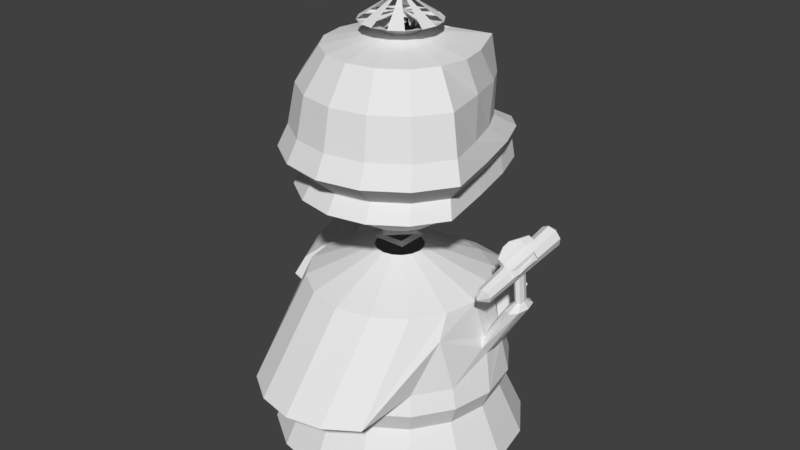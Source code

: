 # Source: smallRobot-spyVR-2.blend  (saved by Blender 2.78.0; exported with 4.5.12 LTS)
import bpy
from mathutils import Matrix  # noqa: F401  (used for matrix-valued properties, if any)

bpy.ops.wm.read_factory_settings(use_empty=True)
scene = bpy.context.scene
scene.name = 'Scene'

# ---- collections
col_collection_1 = bpy.data.collections.new('Collection 1'); scene.collection.children.link(col_collection_1)

# ---- materials (node trees are filled in below, after node groups)
mat_material = bpy.data.materials.new('Material')
mat_material.alpha_threshold = 0.0
mat_material.use_transparent_shadow = False
mat_material.roughness = 0.5

# ---- material node trees

# ---- world
world_world = bpy.data.worlds.new('World'); scene.world = world_world
world_world.color = (0.05088, 0.05088, 0.05088)
world_world.use_sun_shadow = False
world_world.sun_shadow_jitter_overblur = 0.0
world_world.cycles.sampling_method = 'MANUAL'

# ---- meshes
me_sphere_001 = bpy.data.meshes.new('Sphere.001')
me_sphere_001.from_pydata([(0.0, 0.3827, 0.9239), (-1.774e-08, 0.6798, 0.6057), (-2.606e-08, 0.7272, 0.3448), (-2.705e-08, 0.7957, -0.034), (2.97e-05, 1.148, -0.414), (0.0, 0.7071, -0.7071), (0.1464, 0.3536, 0.9239), (0.2794, 0.6782, 0.6155), (0.3488, 0.725, 0.3569), (0.3776, 0.7933, -0.02085), (0.3347, 1.146, -0.4024), (0.2706, 0.6533, -0.7071), (0.1477, 0.1599, -0.8901), (-1.068e-07, 4.423e-08, 1.173), (0.2706, 0.2706, 0.9239), (0.4933, 0.6579, 0.7279), (0.5055, 0.7399, 0.3628), (0.5462, 0.6576, -0.01529), (0.4841, 1.066, -0.4005), (0.3904, 0.5342, -0.7071), (0.2706, 0.2706, -0.9239), (0.3536, 0.1464, 0.9239), (0.6533, 0.2706, 0.7071), (0.636, 0.511, 0.3692), (0.6873, 0.3862, -0.01003), (0.6092, 0.7028, -0.4019), (0.4895, 0.3192, -0.7071), (0.3536, 0.1464, -0.9239), (0.3827, 1.307e-07, 0.9239), (0.7071, 7.11e-08, 0.7071), (0.7491, 0.1194, 0.3758), (0.8102, 0.02439, -0.004966), (0.7181, 0.2187, -0.4056), (0.5748, 0.04029, -0.7071), (0.3827, 5.62e-08, -0.9239), (0.3536, -0.1464, 0.9239), (0.6533, -0.2706, 0.7071), (0.8536, -0.3536, 0.3827), (0.9239, -0.3827, -4.371e-08), (0.8189, -0.326, -0.4104), (0.6533, -0.2706, -0.7071), (0.3536, -0.1464, -0.9239), (0.2706, -0.2706, 0.9239), (0.5, -0.5, 0.7071), (0.6533, -0.6533, 0.3827), (0.7071, -0.7071, -4.371e-08), (0.6267, -0.6135, -0.4104), (0.5, -0.5, -0.7071), (0.2706, -0.2706, -0.9239), (0.1464, -0.3536, 0.9239), (0.2706, -0.6533, 0.7071), (0.3536, -0.8536, 0.3827), (0.3827, -0.9239, -4.371e-08), (0.3392, -0.8056, -0.4104), (0.2706, -0.6533, -0.7071), (0.1464, -0.3536, -0.9239), (-7.268e-08, -0.3827, 0.9239), (-2.664e-07, -0.7071, 0.7071), (-2.962e-07, -0.9239, 0.3827), (-3.26e-07, -1.0, -4.371e-08), (2.942e-05, -0.8731, -0.4104), (-2.664e-07, -0.7071, -0.7071), (-1.621e-07, -0.3827, -0.9239), (-0.1464, -0.3536, 0.9239), (-0.2706, -0.6533, 0.7071), (-0.3536, -0.8536, 0.3827), (-0.3827, -0.9239, -4.371e-08), (-0.3391, -0.8056, -0.4104), (-0.2706, -0.6533, -0.7071), (-0.1464, -0.3536, -0.9239), (-0.2706, -0.2706, 0.9239), (-0.5, -0.5, 0.7071), (-0.6533, -0.6533, 0.3827), (-0.7071, -0.7071, -4.371e-08), (-0.6267, -0.6135, -0.4104), (-0.5, -0.5, -0.7071), (-0.2706, -0.2706, -0.9239), (0.0, 1.51e-07, -1.0), (-0.3536, -0.1464, 0.9239), (-0.6533, -0.2706, 0.7071), (-0.8536, -0.3536, 0.3827), (-0.9239, -0.3827, -4.371e-08), (-0.8188, -0.326, -0.4104), (-0.6533, -0.2706, -0.7071), (-0.3536, -0.1464, -0.9239), (-0.3827, 2.499e-07, 0.9239), (-0.7071, 4.883e-07, 0.7071), (-0.734, 0.1068, 0.3757), (-0.8044, 0.02442, -0.00514), (-0.713, 0.2187, -0.4058), (-0.5707, 0.041, -0.7071), (-0.3827, 3.393e-07, -0.9239), (-0.3536, 0.1464, 0.9239), (-0.6533, 0.2706, 0.7071), (-0.6119, 0.4909, 0.3689), (-0.6782, 0.3863, -0.01031), (-0.601, 0.7028, -0.4022), (-0.483, 0.3203, -0.7071), (-0.3536, 0.1464, -0.9239), (-0.2706, 0.2706, 0.9239), (-0.4933, 0.6579, 0.7279), (-0.4844, 0.7224, 0.3626), (-0.5381, 0.6576, -0.01554), (-0.4769, 1.066, -0.4007), (-0.3847, 0.5352, -0.7071), (-0.2706, 0.2706, -0.9239), (-0.1464, 0.3536, 0.9239), (-0.2794, 0.6783, 0.6155), (-0.3488, 0.725, 0.3569), (-0.3776, 0.7933, -0.02085), (-0.3346, 1.146, -0.4024), (-0.2706, 0.6533, -0.7071), (-0.1477, 0.1599, -0.8901), (2.342e-10, 0.211, -0.8861), (1.657e-10, 0.1991, 0.8708), (0.07649, 0.1893, 0.8718), (0.1413, 0.1612, 0.8736), (0.1856, 0.07937, 0.8714), (0.2009, 0.002498, 0.8714), (0.1856, -0.07437, 0.8714), (0.142, -0.1393, 0.8724), (0.07687, -0.1828, 0.8724), (-5.158e-08, -0.1981, 0.8724), (-0.07687, -0.1828, 0.8724), (-0.142, -0.1393, 0.8724), (-0.1856, -0.07413, 0.8724), (-0.2009, 0.002743, 0.8724), (-0.1856, 0.07961, 0.8724), (-0.1413, 0.1615, 0.8746), (-0.07649, 0.1893, 0.8718), (5.037e-10, 0.1909, 0.8699), (0.07334, 0.1815, 0.8708), (0.1355, 0.1548, 0.8735), (0.178, 0.07629, 0.8714), (0.1926, 0.002578, 0.8714), (0.178, -0.07113, 0.8714), (0.1362, -0.1336, 0.8714), (0.07371, -0.1754, 0.8714), (-4.912e-08, -0.19, 0.8714), (-0.07371, -0.1754, 0.8714), (-0.1362, -0.1336, 0.8714), (-0.178, -0.07113, 0.8714), (-0.1926, 0.002578, 0.8714), (-0.178, 0.07629, 0.8714), (-0.1355, 0.1548, 0.8735), (-0.07334, 0.1815, 0.8708), (-8.912e-09, 0.4781, 0.764), (0.1843, 0.4733, 0.7697), (0.1113, 0.1377, 0.8187), (0.1466, 0.06467, 0.8159), (0.1586, 0.00396, 0.8159), (0.1466, -0.05675, 0.8159), (0.1122, -0.1082, 0.8159), (0.06071, -0.1426, 0.8159), (-4.929e-08, -0.1547, 0.8159), (-0.06071, -0.1426, 0.8159), (-0.1122, -0.1082, 0.8159), (-0.1466, -0.05675, 0.8159), (-0.1586, 0.00396, 0.8159), (-0.1466, 0.06467, 0.8159), (-0.1113, 0.1377, 0.8187), (-0.1843, 0.4733, 0.7697), (0.1323, 0.6808, -0.7071), (0.1636, 1.147, -0.4083), (0.1846, 0.7945, -0.02757), (0.1705, 0.644, 0.3507), (0.1132, 0.4026, 0.6196), (0.0716, 0.3684, -0.9239), (0.02944, 0.1543, 0.8145), (-0.07495, 0.3678, -0.9239), (-0.1327, 0.4235, 0.6197), (-0.1385, 0.6796, -0.7071), (-0.1712, 1.147, -0.4081), (-0.1932, 0.7944, -0.02727), (-0.1933, 0.6658, 0.351), (-0.03082, 0.1542, 0.8145), (-5.551e-05, 1.262, -0.5803), (0.3621, 1.25, -0.5694), (0.5237, 1.059, -0.5676), (0.6587, 0.6805, -0.569), (0.7761, 0.177, -0.5724), (0.8846, -0.389, -0.5769), (0.677, -0.6996, -0.5769), (0.3664, -0.9072, -0.5769), (-5.582e-05, -0.9801, -0.5769), (-0.3665, -0.9072, -0.5769), (-0.6771, -0.6996, -0.5769), (-0.8847, -0.389, -0.5769), (-0.7707, 0.1772, -0.5726), (-0.65, 0.6808, -0.5692), (-0.5161, 1.059, -0.5678), (-0.3622, 1.25, -0.5694), (0.177, 1.256, -0.575), (-0.1854, 1.256, -0.5747), (0.2794, 0.6782, 0.6155), (0.3488, 0.725, 0.3569), (-0.2794, 0.6783, 0.6155), (-0.3488, 0.725, 0.3569), (-9.793e-05, 1.148, -0.2263), (0.4099, 1.145, -0.212), (0.5929, 0.9629, -0.2078), (0.7462, 0.5977, -0.2056), (0.8796, 0.1108, -0.2048), (1.003, -0.437, -0.2047), (0.7677, -0.7893, -0.2047), (0.4154, -1.025, -0.2047), (-9.826e-05, -1.107, -0.2047), (-0.4156, -1.025, -0.2047), (-0.7679, -0.7893, -0.2047), (-1.003, -0.437, -0.2047), (-0.8736, 0.1108, -0.205), (-0.7364, 0.5978, -0.2059), (-0.5844, 0.9629, -0.208), (-0.4101, 1.145, -0.212), (0.2003, 1.147, -0.2193), (-0.2099, 1.147, -0.219), (0.1608, 0.1621, -1.162), (0.1104, 0.1118, -1.139), (0.1104, 0.1118, -1.185), (-0.1748, 0.1621, -1.162), (-0.1244, 0.1118, -1.139), (-0.1244, 0.1118, -1.185), (-0.1748, -0.1734, -1.162), (-0.1244, -0.1231, -1.139), (-0.1244, -0.1231, -1.185), (0.1608, -0.1734, -1.162), (0.1104, -0.1231, -1.139), (0.1104, -0.1231, -1.185), (0.2303, -0.005626, -1.071), (0.1591, -0.005626, -1.048), (0.1591, -0.005626, -1.094), (-0.006997, 0.2316, -1.071), (-0.006997, 0.1605, -1.048), (-0.006997, 0.1605, -1.094), (-0.2443, -0.005626, -1.071), (-0.1731, -0.005626, -1.048), (-0.1731, -0.005626, -1.094), (-0.006997, -0.2429, -1.071), (-0.006997, -0.1717, -1.048), (-0.006997, -0.1717, -1.094), (-0.001417, 1.233, -3.146), (-0.001417, 1.233, -1.751), (0.4741, 1.138, -3.146), (0.4741, 1.138, -1.751), (0.8772, 0.8689, -3.146), (0.8772, 0.8689, -1.751), (1.147, 0.4658, -3.146), (0.9065, 0.3535, -1.914), (1.241, -0.009689, -3.146), (0.9574, 0.04885, -1.919), (1.147, -0.4852, -3.146), (0.8561, -0.4852, -1.751), (0.8772, -0.8883, -3.146), (0.6169, -1.278, -2.39), (0.4741, -1.158, -3.146), (0.3132, -1.481, -2.39), (-0.001417, -1.252, -3.146), (-0.04518, -1.552, -2.39), (-0.4769, -1.158, -3.146), (-0.4035, -1.481, -2.39), (-0.88, -0.8883, -3.146), (-0.7073, -1.278, -2.39), (-1.149, -0.4852, -3.146), (-0.859, -0.4852, -1.751), (-1.244, -0.009689, -3.146), (-0.969, -0.09895, -1.843), (-1.149, 0.4658, -3.146), (-0.8712, 0.4867, -1.831), (-0.88, 0.8689, -3.146), (-0.88, 0.8689, -1.751), (-0.4769, 1.138, -3.146), (-0.4769, 1.138, -1.751), (-0.001417, 0.2273, -1.244), (0.08928, 0.2093, -1.244), (0.1662, 0.1579, -1.244), (0.2175, 0.08101, -1.244), (0.2356, -0.009689, -1.244), (0.2175, -0.1004, -1.244), (0.1662, -0.1773, -1.244), (0.08928, -0.2286, -1.244), (-0.001417, -0.2467, -1.244), (-0.09211, -0.2286, -1.244), (-0.169, -0.1773, -1.244), (-0.2204, -0.1004, -1.244), (-0.2384, -0.009689, -1.244), (-0.2204, 0.08101, -1.244), (-0.169, 0.1579, -1.244), (-0.09211, 0.2093, -1.244), (0.8237, -0.3515, -1.534), (0.8917, -0.009689, -1.534), (-0.6329, -0.6412, -1.534), (-0.3432, -0.8348, -1.534), (-0.3432, 0.8154, -1.534), (-0.6329, 0.6218, -1.534), (0.8237, 0.3321, -1.534), (0.6301, 0.6218, -1.534), (-0.001417, -0.9028, -1.534), (0.3404, -0.8348, -1.534), (-0.8265, 0.3321, -1.534), (-0.8945, -0.009689, -1.534), (0.3404, 0.8154, -1.534), (-0.001417, 0.8834, -1.534), (0.6301, -0.6412, -1.534), (-0.8265, -0.3515, -1.534), (0.934, -0.3972, -2.642), (0.9539, -0.4054, -2.255), (1.011, -0.009689, -2.642), (0.9877, 0.06443, -2.092), (0.934, 0.3778, -2.642), (0.9368, 0.3691, -2.086), (0.7145, 0.7063, -2.642), (0.7298, 0.7215, -2.255), (0.3861, 0.9257, -2.642), (0.3943, 0.9457, -2.255), (-0.001417, 1.024, -2.255), (-0.001417, 1.003, -2.642), (0.7298, -0.7409, -2.255), (0.7145, -0.7256, -2.642), (0.3943, -0.965, -2.255), (0.3861, -0.9451, -2.642), (-0.001417, -1.044, -2.255), (-0.001417, -1.022, -2.642), (-0.3971, -0.965, -2.255), (-0.3889, -0.9451, -2.642), (-0.7326, -0.7409, -2.255), (-0.7174, -0.7256, -2.642), (-0.9568, -0.4054, -2.255), (-0.9369, -0.3972, -2.642), (-1.027, -0.069, -2.174), (-1.014, -0.009689, -2.642), (-0.9295, 0.5167, -2.163), (-0.9369, 0.3778, -2.642), (-0.7326, 0.7215, -2.255), (-0.7174, 0.7063, -2.642), (-0.3971, 0.9457, -2.255), (-0.3889, 0.9257, -2.642), (-0.7721, 0.761, -2.448), (-1.008, -0.4268, -2.448), (-1.008, 0.4074, -2.448), (-1.091, -0.009689, -2.448), (-0.001417, -1.1, -2.448), (1.006, -0.4268, -2.448), (-0.4185, -1.017, -2.448), (-0.7721, -0.7804, -2.448), (0.7693, -0.7804, -2.448), (0.4157, -1.017, -2.448), (1.089, -0.009689, -2.448), (1.006, 0.4074, -2.448), (0.7693, 0.761, -2.448), (0.4157, 0.9973, -2.448), (-0.001417, 1.08, -2.448), (-0.4185, 0.9973, -2.448), (-0.908, 0.1877, -1.768), (-1.018, -0.2053, -2.011), (-0.8801, 0.623, -1.995), (-0.9905, 0.2301, -2.237), (-1.516, 0.5989, -1.827), (-1.156, 0.2282, -1.721), (-1.119, 0.5273, -1.784), (-1.267, -0.1647, -1.963), (-1.275, -0.02844, -2.127), (-1.128, 0.6636, -1.947), (-1.178, 0.5572, -2.115), (-1.239, 0.2706, -2.19), (-1.217, -0.05839, -1.795), (-1.32, 1.534, -1.136), (-1.367, 0.6561, -1.779), (-1.634, 0.5492, -2.049), (-1.535, 0.5857, -2.093), (-1.268, 0.6927, -1.823), (-1.276, 0.6873, -1.934), (-1.386, 0.6429, -2.045), (-1.627, 0.5546, -1.939), (-1.243, 1.527, -1.106), (-1.371, 1.536, -1.23), (-1.323, 1.532, -1.249), (-1.195, 1.523, -1.126), (-1.198, 1.523, -1.176), (-1.252, 1.527, -1.227), (-1.368, 1.536, -1.18), (-1.282, 1.534, -1.178), (-1.295, 1.652, -1.243), (-1.279, 1.65, -1.249), (-1.256, 1.648, -1.242), (-1.266, 1.65, -1.226), (-1.361, 1.616, -1.126), (-1.341, 1.615, -1.107), (-1.362, 1.616, -1.144), (-1.33, 1.615, -1.125), (-1.302, 1.632, -1.042), (-1.278, 1.63, -1.034), (-1.261, 1.629, -1.041), (-1.291, 1.632, -1.059), (-1.188, 1.654, -1.105), (-1.189, 1.654, -1.126), (-1.211, 1.655, -1.147), (-1.224, 1.658, -1.127), (0.9256, 0.198, -1.881), (0.9831, -0.00646, -2.007), (0.9111, 0.4244, -1.999), (0.9685, 0.22, -2.125), (1.166, 0.2416, -1.532), (1.094, 0.2437, -1.601), (1.125, 0.1219, -1.601), (1.195, 0.07473, -1.598), (1.264, 0.1297, -1.591), (1.19, 0.4235, -1.589), (1.26, 0.3763, -1.586), (1.291, 0.2546, -1.586), (1.121, 0.3686, -1.596), (1.179, 0.1911, -1.532), (1.209, 0.1714, -1.53), (1.237, 0.1943, -1.528), (1.206, 0.3163, -1.527), (1.236, 0.2967, -1.525), (1.249, 0.2461, -1.526), (1.178, 0.2935, -1.529), (1.147, 0.2347, -1.252), (1.16, 0.1842, -1.253), (1.189, 0.1646, -1.251), (1.218, 0.1874, -1.248), (1.187, 0.3094, -1.248), (1.216, 0.2898, -1.246), (1.229, 0.2393, -1.246), (1.158, 0.2866, -1.25), (1.139, -0.2071, -1.364), (1.23, 0.7065, -1.141), (1.19, -0.2196, -1.338), (1.304, 0.6884, -1.102), (1.206, -0.2365, -1.283), (1.326, 0.6639, -1.023), (1.177, -0.248, -1.233), (1.284, 0.6473, -0.9504), (1.12, -0.2472, -1.217), (1.202, 0.6484, -0.9267), (1.069, -0.2347, -1.244), (1.128, 0.6665, -0.9657), (1.053, -0.2178, -1.298), (1.105, 0.6911, -1.045), (1.083, -0.2064, -1.348), (1.147, 0.7076, -1.117), (1.092, -0.2723, -1.338), (1.099, -0.274, -1.335), (1.101, -0.2764, -1.327), (1.097, -0.278, -1.32), (1.089, -0.2779, -1.318), (1.082, -0.2761, -1.321), (1.08, -0.2738, -1.329), (1.084, -0.2722, -1.336), (1.169, 0.09742, -1.29), (1.2, 0.402, -1.215), (1.266, 0.3857, -1.18), (1.228, 0.08306, -1.259), (1.286, 0.3638, -1.11), (1.246, 0.06362, -1.196), (1.248, 0.3489, -1.045), (1.212, 0.05047, -1.139), (1.174, 0.3499, -1.023), (1.147, 0.05134, -1.12), (1.108, 0.3661, -1.058), (1.088, 0.0657, -1.151), (1.088, 0.3881, -1.129), (1.071, 0.08514, -1.214), (1.126, 0.403, -1.194), (1.104, 0.09828, -1.271), (1.318, 0.3104, -1.091), (1.289, 0.08923, -1.155), (1.29, 0.2995, -1.043), (1.264, 0.07954, -1.113), (1.31, 0.236, -1.092), (1.299, 0.1519, -1.116), (1.3, 0.2319, -1.074), (1.29, 0.1482, -1.1), (1.225, 0.7608, -1.008), (1.212, 0.761, -1.004), (1.229, 0.7638, -1.032), (1.232, 0.7609, -1.023), (1.203, 0.762, -1.016), (1.199, 0.7662, -1.03), (1.218, 0.7517, -1.056), (1.199, 0.752, -1.05), (1.147, 0.3292, -0.9861), (1.12, 0.0426, -1.078), (1.107, 0.3417, -0.963), (1.08, 0.04317, -1.06), (1.083, 0.3573, -0.9736), (1.056, 0.05875, -1.07), (1.084, 0.3791, -1.018), (1.057, 0.08053, -1.115), (1.112, 0.3902, -1.048), (1.081, 0.08151, -1.141), (1.115, 0.3844, -1.051), (1.091, 0.07772, -1.148), (1.063, 0.2276, -0.9621), (1.056, 0.1472, -0.9882), (1.057, 0.2318, -0.965), (1.05, 0.1514, -0.991), (-1.251, 1.9, -1.142), (-1.249, 1.9, -1.143), (-1.245, 1.9, -1.142), (-1.247, 1.9, -1.14), (-1.265, 1.894, -1.133), (-1.262, 1.894, -1.13), (-1.265, 1.894, -1.136), (-1.26, 1.894, -1.133), (-1.253, 1.895, -1.116), (-1.249, 1.895, -1.115), (-1.246, 1.895, -1.116), (-1.251, 1.895, -1.119), (-1.233, 1.9, -1.126), (-1.234, 1.9, -1.13), (-1.237, 1.901, -1.133), (-1.24, 1.901, -1.13), (-0.001417, 0.8494, -3.527), (0.3273, 0.784, -3.527), (0.606, 0.5977, -3.527), (0.7922, 0.3191, -3.527), (0.8576, -0.009689, -3.527), (0.7922, -0.3384, -3.527), (0.606, -0.6171, -3.527), (0.3273, -0.8033, -3.527), (-0.001417, -0.8687, -3.527), (-0.3302, -0.8033, -3.527), (-0.6089, -0.6171, -3.527), (-0.7951, -0.3384, -3.527), (-0.8605, -0.009689, -3.527), (-0.7951, 0.3191, -3.527), (-0.6089, 0.5977, -3.527), (-0.3302, 0.784, -3.527), (1.17, 0.4502, -0.9982), (1.131, 0.4562, -1.019), (1.154, 0.4444, -0.9768), (1.129, 0.4441, -0.9661), (1.117, 0.4539, -0.9716), (1.116, 0.4531, -0.9953), (1.126, 0.06103, -1.13), (1.102, 0.06918, -1.14)], [], [(192, 163, 10, 177), (164, 165, 8, 9), (114, 0, 6, 115), (167, 162, 11, 12), (214, 164, 9, 199), (165, 166, 7, 8), (0, 13, 6), (77, 113, 167, 12), (12, 11, 19, 20), (199, 9, 17, 200), (8, 7, 15, 16), (77, 12, 20), (177, 10, 18, 178), (9, 8, 16, 17), (115, 6, 14, 116), (16, 15, 22, 23), (14, 13, 21), (77, 20, 27), (178, 18, 25, 179), (17, 16, 23, 24), (116, 14, 21, 117), (20, 19, 26, 27), (200, 17, 24, 201), (77, 27, 34), (179, 25, 32, 180), (24, 23, 30, 31), (117, 21, 28, 118), (27, 26, 33, 34), (201, 24, 31, 202), (23, 22, 29, 30), (118, 28, 35, 119), (34, 33, 40, 41), (202, 31, 38, 203), (30, 29, 36, 37), (28, 13, 35), (77, 34, 41), (180, 32, 39, 181), (31, 30, 37, 38), (41, 40, 47, 48), (203, 38, 45, 204), (37, 36, 43, 44), (77, 41, 48), (181, 39, 46, 182), (38, 37, 44, 45), (119, 35, 42, 120), (42, 13, 49), (77, 48, 55), (182, 46, 53, 183), (45, 44, 51, 52), (120, 42, 49, 121), (48, 47, 54, 55), (204, 45, 52, 205), (44, 43, 50, 51), (183, 53, 60, 184), (52, 51, 58, 59), (121, 49, 56, 122), (55, 54, 61, 62), (205, 52, 59, 206), (51, 50, 57, 58), (77, 55, 62), (62, 61, 68, 69), (206, 59, 66, 207), (58, 57, 64, 65), (56, 13, 63), (77, 62, 69), (184, 60, 67, 185), (59, 58, 65, 66), (122, 56, 63, 123), (207, 66, 73, 208), (65, 64, 71, 72), (77, 69, 76), (185, 67, 74, 186), (66, 65, 72, 73), (123, 63, 70, 124), (69, 68, 75, 76), (77, 76, 84), (186, 74, 82, 187), (73, 72, 80, 81), (124, 70, 78, 125), (76, 75, 83, 84), (208, 73, 81, 209), (72, 71, 79, 80), (70, 13, 78), (81, 80, 87, 88), (125, 78, 85, 126), (84, 83, 90, 91), (209, 81, 88, 210), (80, 79, 86, 87), (77, 84, 91), (187, 82, 89, 188), (91, 90, 97, 98), (210, 88, 95, 211), (87, 86, 93, 94), (85, 13, 92), (77, 91, 98), (188, 89, 96, 189), (88, 87, 94, 95), (126, 85, 92, 127), (94, 93, 100, 101), (77, 98, 105), (189, 96, 103, 190), (95, 94, 101, 102), (127, 92, 99, 128), (98, 97, 104, 105), (211, 95, 102, 212), (77, 105, 112), (190, 103, 110, 191), (102, 101, 108, 109), (128, 99, 106, 129), (105, 104, 111, 112), (212, 102, 109, 213), (101, 100, 107, 108), (99, 13, 106), (129, 106, 0, 114), (169, 171, 5, 113), (215, 173, 3, 198), (174, 170, 1, 2), (77, 112, 169, 113), (193, 172, 4, 176), (173, 174, 2, 3), (161, 129, 114, 146, 175), (160, 128, 129, 161), (159, 127, 128, 160), (158, 126, 127, 159), (157, 125, 126, 158), (156, 124, 125, 157), (155, 123, 124, 156), (154, 122, 123, 155), (153, 121, 122, 154), (152, 120, 121, 153), (151, 119, 120, 152), (150, 118, 119, 151), (149, 117, 118, 150), (148, 116, 117, 149), (147, 115, 116, 148), (146, 114, 115, 147, 168), (118, 117, 133, 134), (125, 124, 140, 141), (117, 116, 132, 133), (124, 123, 139, 140), (116, 115, 131, 132), (123, 122, 138, 139), (114, 129, 145, 130), (115, 114, 130, 131), (122, 121, 137, 138), (129, 128, 144, 145), (121, 120, 136, 137), (128, 127, 143, 144), (120, 119, 135, 136), (127, 126, 142, 143), (119, 118, 134, 135), (126, 125, 141, 142), (166, 168, 147, 7), (7, 147, 148, 15), (15, 148, 149, 22), (22, 149, 150, 29), (29, 150, 151, 36), (36, 151, 152, 43), (43, 152, 153, 50), (50, 153, 154, 57), (57, 154, 155, 64), (64, 155, 156, 71), (71, 156, 157, 79), (79, 157, 158, 86), (86, 158, 159, 93), (93, 159, 160, 100), (100, 160, 161, 107), (170, 175, 146, 1), (1, 146, 168, 166), (2, 1, 166, 165), (198, 3, 164, 214), (113, 5, 162, 167), (3, 2, 165, 164), (176, 4, 163, 192), (107, 161, 175, 170), (109, 108, 174, 173), (191, 110, 172, 193), (108, 107, 170, 174), (213, 109, 173, 215), (112, 111, 171, 169), (111, 191, 193, 171), (5, 176, 192, 162), (171, 193, 176, 5), (104, 190, 191, 111), (97, 189, 190, 104), (90, 188, 189, 97), (83, 187, 188, 90), (75, 186, 187, 83), (68, 185, 186, 75), (61, 184, 185, 68), (54, 183, 184, 61), (47, 182, 183, 54), (40, 181, 182, 47), (33, 180, 181, 40), (26, 179, 180, 33), (19, 178, 179, 26), (11, 177, 178, 19), (162, 192, 177, 11), (107, 108, 197, 196), (7, 8, 195, 194), (110, 213, 215, 172), (4, 198, 214, 163), (172, 215, 198, 4), (103, 212, 213, 110), (96, 211, 212, 103), (89, 210, 211, 96), (82, 209, 210, 89), (74, 208, 209, 82), (67, 207, 208, 74), (60, 206, 207, 67), (53, 205, 206, 60), (46, 204, 205, 53), (39, 203, 204, 46), (32, 202, 203, 39), (25, 201, 202, 32), (18, 200, 201, 25), (10, 199, 200, 18), (163, 214, 199, 10), (216, 219, 220, 217), (217, 220, 221, 218), (216, 218, 221, 219), (219, 222, 223, 220), (220, 223, 224, 221), (221, 224, 222, 219), (222, 225, 226, 223), (223, 226, 227, 224), (224, 227, 225, 222), (225, 216, 217, 226), (226, 217, 218, 227), (227, 218, 216, 225), (228, 231, 232, 229), (229, 232, 233, 230), (228, 230, 233, 231), (231, 234, 235, 232), (232, 235, 236, 233), (233, 236, 234, 231), (234, 237, 238, 235), (235, 238, 239, 236), (236, 239, 237, 234), (237, 228, 229, 238), (238, 229, 230, 239), (239, 230, 228, 237), (314, 241, 243, 313), (313, 243, 245, 311), (311, 245, 247, 399, 309), (307, 400, 408, 405), (307, 398, 249, 251, 305), (305, 251, 253, 316), (316, 253, 255, 318), (318, 255, 257, 320), (320, 257, 259, 322), (322, 259, 261, 324), (324, 261, 263, 326), (326, 263, 265, 353, 328), (330, 355, 363, 362), (330, 354, 267, 269, 332), (332, 269, 271, 334), (334, 271, 241, 314), (288, 289, 276, 277), (290, 291, 281, 282), (292, 293, 286, 287), (294, 295, 274, 275), (296, 297, 279, 280), (298, 299, 284, 285), (300, 301, 272, 273), (302, 288, 277, 278), (303, 290, 282, 283), (301, 292, 287, 272), (289, 294, 275, 276), (291, 296, 280, 281), (293, 298, 285, 286), (295, 300, 273, 274), (297, 302, 278, 279), (299, 303, 283, 284), (265, 263, 303, 299), (255, 253, 302, 297), (245, 243, 300, 295), (269, 267, 298, 293), (259, 257, 296, 291), (249, 397, 247, 294, 289), (241, 271, 292, 301), (263, 261, 290, 303), (253, 251, 288, 302), (243, 241, 301, 300), (267, 352, 265, 299, 298), (257, 255, 297, 296), (247, 245, 295, 294), (271, 269, 293, 292), (261, 259, 291, 290), (251, 249, 289, 288), (252, 317, 319, 254), (345, 318, 320, 340), (344, 316, 318, 345), (340, 320, 322, 342), (254, 319, 321, 256), (342, 322, 324, 343), (256, 321, 323, 258), (343, 324, 326, 337), (337, 326, 328, 339), (339, 328, 355, 330, 338), (258, 323, 325, 260), (260, 325, 327, 262), (262, 327, 329, 264), (264, 329, 331, 266), (338, 330, 332, 336), (266, 331, 333, 268), (336, 332, 334, 351), (268, 333, 335, 270), (351, 334, 314, 350), (270, 335, 315, 240), (250, 304, 317, 252), (341, 305, 316, 344), (248, 306, 304, 250), (346, 307, 305, 341), (246, 308, 306, 248), (347, 309, 400, 307, 346), (244, 310, 308, 246), (348, 311, 309, 347), (242, 312, 310, 244), (349, 313, 311, 348), (240, 315, 312, 242), (350, 314, 313, 349), (315, 350, 349, 312), (312, 349, 348, 310), (310, 348, 347, 308), (308, 347, 346, 306), (306, 346, 341, 304), (304, 341, 344, 317), (335, 351, 350, 315), (333, 336, 351, 335), (331, 338, 336, 333), (329, 339, 338, 331), (327, 337, 339, 329), (325, 343, 337, 327), (323, 342, 343, 325), (321, 340, 342, 323), (317, 344, 345, 319), (319, 345, 340, 321), (265, 352, 357, 364), (267, 354, 361, 358), (352, 267, 358, 357), (360, 359, 367, 368), (362, 363, 371, 370), (359, 364, 372, 367), (363, 360, 368, 371), (328, 353, 359, 360), (355, 328, 360, 363), (353, 265, 364, 359), (354, 330, 362, 361), (371, 368, 375, 378), (356, 366, 373, 365), (369, 370, 377, 376), (372, 356, 365, 379), (358, 361, 369, 366), (364, 357, 356, 372), (361, 362, 370, 369), (357, 358, 366, 356), (376, 380, 392, 391), (378, 380, 396, 395), (380, 378, 383, 384), (379, 365, 386, 385), (367, 372, 379, 374), (370, 371, 378, 377), (368, 367, 374, 375), (366, 369, 376, 373), (391, 392, 508, 507), (374, 380, 384, 381), (378, 375, 382, 383), (375, 374, 381, 382), (384, 383, 499, 500), (365, 380, 388, 386), (380, 374, 387, 388), (374, 379, 385, 387), (394, 395, 511, 510), (373, 376, 391, 390), (365, 373, 390, 389), (380, 365, 389, 392), (388, 387, 503, 504), (380, 376, 393, 396), (376, 377, 394, 393), (377, 378, 395, 394), (247, 397, 402, 409), (398, 307, 405, 404), (399, 247, 409, 406), (404, 405, 412, 411), (405, 408, 415, 412), (403, 404, 411, 410), (408, 407, 414, 415), (400, 309, 407, 408), (309, 399, 406, 407), (249, 398, 404, 403), (397, 249, 403, 402), (415, 414, 422, 423), (401, 410, 418, 417), (414, 413, 421, 422), (416, 401, 417, 424), (406, 409, 416, 413), (409, 402, 401, 416), (407, 406, 413, 414), (402, 403, 410, 401), (410, 411, 419, 418), (412, 415, 423, 420), (411, 412, 420, 419), (413, 416, 424, 421), (450, 426, 428, 451), (451, 428, 430, 453), (453, 430, 432, 455), (455, 432, 434, 457), (457, 434, 436, 459), (459, 436, 438, 461), (461, 438, 440, 463), (463, 440, 426, 450), (429, 431, 444, 443), (435, 437, 447, 446), (431, 433, 445, 444), (437, 439, 448, 447), (427, 429, 443, 442), (433, 435, 446, 445), (439, 425, 441, 448), (425, 427, 442, 441), (439, 464, 449, 425), (464, 463, 450, 449), (437, 462, 464, 439), (462, 461, 463, 464), (435, 460, 462, 437), (460, 459, 461, 462), (433, 458, 460, 435), (458, 457, 459, 460), (431, 456, 458, 433), (456, 455, 457, 458), (429, 454, 456, 431), (455, 456, 468, 467), (427, 452, 454, 429), (452, 451, 453, 454), (425, 449, 452, 427), (449, 450, 451, 452), (465, 467, 471, 469), (454, 453, 465, 466), (453, 455, 467, 465), (456, 454, 466, 468), (470, 469, 471, 472), (467, 468, 472, 471), (468, 466, 470, 472), (466, 465, 469, 470), (434, 432, 473, 474), (430, 428, 475, 476), (438, 436, 477, 478), (426, 440, 480, 479), (458, 457, 481, 482), (482, 481, 483, 484), (483, 485, 495, 493), (486, 485, 487, 488), (488, 487, 489, 490), (490, 489, 491, 492), (494, 493, 495, 496), (485, 486, 496, 495), (486, 484, 494, 496), (484, 483, 493, 494), (498, 497, 500, 499), (503, 501, 502, 504), (508, 505, 506, 507), (511, 512, 509, 510), (386, 388, 504, 502), (396, 393, 509, 512), (392, 389, 505, 508), (395, 396, 512, 511), (382, 381, 497, 498), (385, 386, 502, 501), (383, 382, 498, 499), (389, 390, 506, 505), (387, 385, 501, 503), (393, 394, 510, 509), (381, 384, 500, 497), (390, 391, 507, 506), (250, 252, 519, 518), (260, 262, 524, 523), (270, 240, 513, 528), (246, 248, 517, 516), (256, 258, 522, 521), (266, 268, 527, 526), (242, 244, 515, 514), (252, 254, 520, 519), (262, 264, 525, 524), (248, 250, 518, 517), (258, 260, 523, 522), (268, 270, 528, 527), (244, 246, 516, 515), (254, 256, 521, 520), (240, 242, 514, 513), (264, 266, 526, 525), (481, 457, 529, 531), (487, 485, 533, 534), (459, 457, 529, 530), (483, 481, 531, 532), (489, 487, 534, 530), (485, 483, 532, 533), (484, 486, 536, 535), (486, 488, 490, 492, 536), (482, 484, 535, 458)])
_uv = me_sphere_001.uv_layers.new(name='UVMap')
_uv.uv.foreach_set('vector', [0.2488, 0.9347, 0.2656, 0.9335, 0.2659, 0.9526, 0.2496, 0.9553, 0.7045, 0.7808, 0.6762, 0.7794, 0.6712, 0.7602, 0.7039, 0.7593, 0.5558, 0.7872, 0.54, 0.7832, 0.5458, 0.7678, 0.5583, 0.7791, 0.8345, 0.8123, 0.8008, 0.7937, 0.8079, 0.7797, 0.8458, 0.8057, 0.4615, 0.8373, 0.505, 0.8357, 0.5054, 0.8573, 0.4619, 0.8606, 0.44, 0.6702, 0.4364, 0.7105, 0.4132, 0.6861, 0.4295, 0.6626, 0.6939, 0.9277, 0.7033, 0.88, 0.7104, 0.9277, 0.7411, 0.9481, 0.7481, 0.9333, 0.7617, 0.9193, 0.7617, 0.9434, 0.8458, 0.8057, 0.8079, 0.7797, 0.8191, 0.7688, 0.8478, 0.793, 0.4619, 0.8606, 0.5054, 0.8573, 0.52, 0.876, 0.4815, 0.8809, 0.6712, 0.7602, 0.6488, 0.7664, 0.639, 0.742, 0.6698, 0.7429, 0.9774, 0.9859, 0.9706, 0.9622, 0.9774, 0.9489, 0.6199, 0.2389, 0.6006, 0.2283, 0.6053, 0.2178, 0.6241, 0.2159, 0.7039, 0.7593, 0.6712, 0.7602, 0.6698, 0.7429, 0.7108, 0.7395, 0.5583, 0.7791, 0.5458, 0.7678, 0.5565, 0.7561, 0.5625, 0.7726, 0.5236, 0.1849, 0.4843, 0.1775, 0.4893, 0.1328, 0.5259, 0.1581, 0.04637, 0.9632, 0.06244, 0.9188, 0.06244, 0.9642, 0.3523, 0.392, 0.3876, 0.3736, 0.3941, 0.3876, 0.6241, 0.2159, 0.6053, 0.2178, 0.6071, 0.1762, 0.6263, 0.1725, 0.564, 0.1736, 0.5236, 0.1849, 0.5259, 0.1581, 0.5665, 0.142, 0.5625, 0.7726, 0.5565, 0.7561, 0.5704, 0.7498, 0.5714, 0.7696, 0.8478, 0.793, 0.8191, 0.7688, 0.8347, 0.7612, 0.8578, 0.7859, 0.5883, 0.2061, 0.564, 0.1736, 0.5665, 0.142, 0.5908, 0.1639, 0.3523, 0.392, 0.3941, 0.3876, 0.3942, 0.4027, 0.6263, 0.1725, 0.6071, 0.1762, 0.6077, 0.1214, 0.627, 0.1154, 0.5665, 0.142, 0.5259, 0.1581, 0.5263, 0.1135, 0.5676, 0.1006, 0.5714, 0.7696, 0.5704, 0.7498, 0.5856, 0.7498, 0.5793, 0.7696, 0.3941, 0.3876, 0.4127, 0.3828, 0.4162, 0.4123, 0.3942, 0.4027, 0.5908, 0.1639, 0.5665, 0.142, 0.5676, 0.1006, 0.5918, 0.1085, 0.5259, 0.1581, 0.4893, 0.1328, 0.4891, 0.1022, 0.5263, 0.1135, 0.5793, 0.7696, 0.5856, 0.7498, 0.5995, 0.7562, 0.5866, 0.773, 0.3942, 0.4027, 0.4162, 0.4123, 0.4183, 0.4447, 0.3879, 0.4168, 0.5918, 0.1085, 0.5676, 0.1006, 0.5681, 0.05425, 0.592, 0.04644, 0.5263, 0.1135, 0.4891, 0.1022, 0.485, 0.07279, 0.5257, 0.05995, 0.2089, 0.9739, 0.2092, 0.9334, 0.2249, 0.9739, 0.3523, 0.392, 0.3942, 0.4027, 0.3879, 0.4168, 0.627, 0.1154, 0.6077, 0.1214, 0.6076, 0.05988, 0.627, 0.05143, 0.5676, 0.1006, 0.5263, 0.1135, 0.5257, 0.05995, 0.5681, 0.05425, 0.3879, 0.4168, 0.4183, 0.4447, 0.3967, 0.4647, 0.3763, 0.4276, 0.592, 0.04644, 0.5681, 0.05425, 0.5576, 0.02071, 0.5806, 0.01003, 0.5257, 0.05995, 0.485, 0.07279, 0.4776, 0.04908, 0.516, 0.02896, 0.3523, 0.392, 0.3879, 0.4168, 0.3763, 0.4276, 0.627, 0.05143, 0.6076, 0.05988, 0.5983, 0.03016, 0.6169, 0.01932, 0.5681, 0.05425, 0.5257, 0.05995, 0.516, 0.02896, 0.5576, 0.02071, 0.5866, 0.773, 0.5995, 0.7562, 0.6102, 0.768, 0.5923, 0.7792, 0.9614, 0.4454, 0.9737, 0.3961, 0.9746, 0.4454, 0.3523, 0.392, 0.3763, 0.4276, 0.361, 0.4335, 0.201, 0.736, 0.2209, 0.7432, 0.2055, 0.7697, 0.1843, 0.7646, 0.6912, 0.5265, 0.7289, 0.5329, 0.7128, 0.5605, 0.6738, 0.5564, 0.5923, 0.7792, 0.6102, 0.768, 0.616, 0.7834, 0.5953, 0.7872, 0.3763, 0.4276, 0.3967, 0.4647, 0.3685, 0.4757, 0.361, 0.4335, 0.6682, 0.5184, 0.6912, 0.5265, 0.6738, 0.5564, 0.6492, 0.5508, 0.7289, 0.5329, 0.7662, 0.5526, 0.7538, 0.5738, 0.7128, 0.5605, 0.1843, 0.7646, 0.2055, 0.7697, 0.1971, 0.8049, 0.1753, 0.8026, 0.6738, 0.5564, 0.7128, 0.5605, 0.7041, 0.5971, 0.6644, 0.5961, 0.5953, 0.7872, 0.616, 0.7834, 0.616, 0.8, 0.5953, 0.796, 0.361, 0.4335, 0.3685, 0.4757, 0.3378, 0.476, 0.3444, 0.4337, 0.6492, 0.5508, 0.6738, 0.5564, 0.6644, 0.5961, 0.639, 0.5939, 0.7128, 0.5605, 0.7538, 0.5738, 0.7472, 0.6018, 0.7041, 0.5971, 0.3523, 0.392, 0.361, 0.4335, 0.3444, 0.4337, 0.3444, 0.4337, 0.3378, 0.476, 0.3094, 0.4656, 0.329, 0.4281, 0.639, 0.5939, 0.6644, 0.5961, 0.6644, 0.6395, 0.639, 0.6411, 0.7041, 0.5971, 0.7472, 0.6018, 0.7472, 0.6325, 0.7041, 0.6373, 0.01, 0.9634, 0.02637, 0.9188, 0.02637, 0.9661, 0.3523, 0.392, 0.3444, 0.4337, 0.329, 0.4281, 0.1753, 0.8026, 0.1971, 0.8049, 0.1971, 0.8434, 0.1753, 0.8442, 0.6644, 0.5961, 0.7041, 0.5971, 0.7041, 0.6373, 0.6644, 0.6395, 0.5953, 0.796, 0.616, 0.8, 0.6102, 0.8154, 0.5923, 0.804, 0.639, 0.6411, 0.6644, 0.6395, 0.6738, 0.6801, 0.6492, 0.6852, 0.7041, 0.6373, 0.7472, 0.6325, 0.7538, 0.6613, 0.7128, 0.6748, 0.3523, 0.392, 0.329, 0.4281, 0.3172, 0.4175, 0.1753, 0.8442, 0.1971, 0.8434, 0.2055, 0.8794, 0.1843, 0.8831, 0.6644, 0.6395, 0.7041, 0.6373, 0.7128, 0.6748, 0.6738, 0.6801, 0.5923, 0.804, 0.6102, 0.8154, 0.5995, 0.8271, 0.5867, 0.8102, 0.329, 0.4281, 0.3094, 0.4656, 0.2876, 0.446, 0.3172, 0.4175, 0.3523, 0.392, 0.3172, 0.4175, 0.3107, 0.4035, 0.1843, 0.8831, 0.2055, 0.8794, 0.2209, 0.9074, 0.201, 0.9133, 0.3165, 0.5293, 0.3591, 0.5372, 0.3554, 0.5656, 0.3124, 0.5601, 0.5867, 0.8102, 0.5995, 0.8271, 0.5856, 0.8334, 0.5793, 0.8135, 0.3172, 0.4175, 0.2876, 0.446, 0.2756, 0.4203, 0.3107, 0.4035, 0.6492, 0.6852, 0.6738, 0.6801, 0.6912, 0.7117, 0.6682, 0.7195, 0.7128, 0.6748, 0.7538, 0.6613, 0.7662, 0.6836, 0.7289, 0.704, 0.9614, 0.3724, 0.9747, 0.3254, 0.9747, 0.3761, 0.3124, 0.5601, 0.3554, 0.5656, 0.354, 0.6185, 0.3115, 0.6072, 0.5793, 0.8135, 0.5856, 0.8334, 0.5704, 0.8334, 0.5714, 0.8135, 0.9359, 0.02968, 0.9568, 0.01003, 0.9565, 0.04587, 0.935, 0.04507, 0.2892, 0.552, 0.3124, 0.5601, 0.3115, 0.6072, 0.2882, 0.6147, 0.3554, 0.5656, 0.3932, 0.5797, 0.3914, 0.6081, 0.354, 0.6185, 0.3523, 0.392, 0.3107, 0.4035, 0.3106, 0.3884, 0.2492, 0.559, 0.2681, 0.5677, 0.2674, 0.6295, 0.2485, 0.6234, 0.935, 0.04507, 0.9565, 0.04587, 0.9565, 0.07829, 0.9348, 0.0617, 0.2882, 0.6147, 0.3115, 0.6072, 0.3107, 0.6494, 0.2875, 0.6709, 0.354, 0.6185, 0.3914, 0.6081, 0.3908, 0.6389, 0.3529, 0.6631, 0.2859, 0.9768, 0.2874, 0.9329, 0.3019, 0.9768, 0.3523, 0.392, 0.3106, 0.3884, 0.3169, 0.3743, 0.2485, 0.6234, 0.2674, 0.6295, 0.2669, 0.6848, 0.248, 0.681, 0.3115, 0.6072, 0.354, 0.6185, 0.3529, 0.6631, 0.3107, 0.6494, 0.5714, 0.8135, 0.5704, 0.8334, 0.5565, 0.827, 0.5641, 0.8101, 0.3529, 0.6631, 0.3908, 0.6389, 0.3932, 0.6847, 0.3527, 0.6912, 0.3523, 0.392, 0.3169, 0.3743, 0.3285, 0.3635, 0.248, 0.681, 0.2669, 0.6848, 0.2669, 0.7272, 0.2481, 0.7253, 0.3107, 0.6494, 0.3529, 0.6631, 0.3527, 0.6912, 0.3106, 0.6821, 0.5641, 0.8101, 0.5565, 0.827, 0.5458, 0.8152, 0.5569, 0.8035, 0.9348, 0.0617, 0.9565, 0.07829, 0.9568, 0.1039, 0.9353, 0.07706, 0.2875, 0.6709, 0.3107, 0.6494, 0.3106, 0.6821, 0.2874, 0.7141, 0.8583, 0.8273, 0.8261, 0.849, 0.834, 0.8363, 0.2481, 0.7253, 0.2669, 0.7272, 0.2681, 0.739, 0.2488, 0.7495, 0.7108, 0.8599, 0.6707, 0.8527, 0.6712, 0.8377, 0.7039, 0.8432, 0.5569, 0.8035, 0.5458, 0.8152, 0.54, 0.7998, 0.5553, 0.7958, 0.8261, 0.849, 0.788, 0.849, 0.7862, 0.8357, 0.834, 0.8363, 0.4815, 0.7498, 0.52, 0.7552, 0.5054, 0.7731, 0.4619, 0.7693, 0.6707, 0.8527, 0.639, 0.8515, 0.6487, 0.8284, 0.6712, 0.8377, 0.9341, 0.9345, 0.9401, 0.8872, 0.9506, 0.9345, 0.5553, 0.7958, 0.54, 0.7998, 0.54, 0.7832, 0.5558, 0.7872, 0.8286, 0.8275, 0.79, 0.8217, 0.7941, 0.807, 0.8368, 0.8202, 0.4615, 0.7916, 0.505, 0.7936, 0.5047, 0.8152, 0.4612, 0.8149, 0.8581, 0.8754, 0.8548, 0.9153, 0.833, 0.8935, 0.8493, 0.869, 0.7411, 0.9481, 0.7308, 0.9326, 0.7464, 0.914, 0.7481, 0.9333, 0.2488, 0.8943, 0.2656, 0.8962, 0.2653, 0.9153, 0.248, 0.9149, 0.7045, 0.8228, 0.675, 0.82, 0.6722, 0.7991, 0.705, 0.8014, 0.8985, 0.5941, 0.9094, 0.5601, 0.918, 0.5609, 0.919, 0.5941, 0.9143, 0.558, 0.9663, 0.5541, 0.9604, 0.5529, 0.9595, 0.5485, 0.9692, 0.5184, 0.9679, 0.5627, 0.9622, 0.5626, 0.9604, 0.5529, 0.9663, 0.5541, 0.9688, 0.5696, 0.9632, 0.5713, 0.9622, 0.5626, 0.9679, 0.5627, 0.9692, 0.576, 0.9638, 0.5794, 0.9632, 0.5713, 0.9688, 0.5696, 0.5816, 0.8063, 0.5867, 0.8102, 0.5793, 0.8135, 0.5758, 0.8089, 0.586, 0.8014, 0.5923, 0.804, 0.5867, 0.8102, 0.5816, 0.8063, 0.5884, 0.795, 0.5953, 0.796, 0.5923, 0.804, 0.586, 0.8014, 0.5884, 0.7881, 0.5953, 0.7872, 0.5953, 0.796, 0.5884, 0.795, 0.586, 0.7818, 0.5923, 0.7792, 0.5953, 0.7872, 0.5884, 0.7881, 0.5816, 0.7769, 0.5866, 0.773, 0.5923, 0.7792, 0.586, 0.7818, 0.5758, 0.7742, 0.5793, 0.7696, 0.5866, 0.773, 0.5816, 0.7769, 0.7545, 0.2439, 0.7588, 0.2425, 0.7588, 0.2511, 0.7545, 0.2507, 0.2491, 0.9827, 0.248, 0.9753, 0.2553, 0.9759, 0.2553, 0.9836, 0.9803, 0.2215, 0.9723, 0.1881, 0.9753, 0.185, 0.9803, 0.1838, 0.919, 0.5941, 0.918, 0.5609, 0.9264, 0.5596, 0.9394, 0.5927, 0.921, 0.5578, 0.9394, 0.5391, 0.9381, 0.5474, 0.9372, 0.5471, 0.9385, 0.5392, 0.8962, 0.5323, 0.9008, 0.5252, 0.9014, 0.5258, 0.8971, 0.5326, 0.9381, 0.5474, 0.9335, 0.5563, 0.9328, 0.5556, 0.9372, 0.5471, 0.9008, 0.5252, 0.9078, 0.5203, 0.9082, 0.5211, 0.9014, 0.5258, 0.9335, 0.5563, 0.9264, 0.5596, 0.926, 0.5588, 0.9328, 0.5556, 0.9078, 0.5203, 0.9163, 0.5184, 0.9163, 0.5193, 0.9082, 0.5211, 0.918, 0.5609, 0.9094, 0.5601, 0.9097, 0.5593, 0.9179, 0.5601, 0.9264, 0.5596, 0.918, 0.5609, 0.9179, 0.5601, 0.926, 0.5588, 0.9163, 0.5184, 0.9249, 0.5197, 0.9246, 0.5206, 0.9163, 0.5193, 0.9094, 0.5601, 0.9021, 0.5573, 0.9027, 0.5566, 0.9097, 0.5593, 0.9249, 0.5197, 0.9323, 0.5241, 0.9317, 0.5248, 0.9246, 0.5206, 0.9021, 0.5573, 0.8969, 0.5488, 0.8977, 0.5484, 0.9027, 0.5566, 0.9323, 0.5241, 0.9374, 0.531, 0.9366, 0.5313, 0.9317, 0.5248, 0.8969, 0.5488, 0.8948, 0.5406, 0.8957, 0.5406, 0.8977, 0.5484, 0.9374, 0.531, 0.9394, 0.5391, 0.9385, 0.5392, 0.9366, 0.5313, 0.8948, 0.5406, 0.8962, 0.5323, 0.8971, 0.5326, 0.8957, 0.5406, 0.4364, 0.7105, 0.44, 0.7462, 0.4173, 0.7152, 0.4132, 0.6861, 0.6119, 0.6196, 0.5853, 0.6299, 0.5479, 0.6382, 0.6063, 0.5955, 0.6063, 0.5955, 0.5479, 0.6382, 0.5402, 0.6343, 0.5656, 0.578, 0.5656, 0.578, 0.5402, 0.6343, 0.5337, 0.633, 0.5367, 0.5721, 0.5367, 0.5721, 0.5337, 0.633, 0.5272, 0.6344, 0.5078, 0.5783, 0.5078, 0.5783, 0.5272, 0.6344, 0.5217, 0.6382, 0.4833, 0.5956, 0.4833, 0.5956, 0.5217, 0.6382, 0.5181, 0.644, 0.4669, 0.6212, 0.4669, 0.6212, 0.5181, 0.644, 0.5168, 0.6508, 0.4612, 0.6514, 0.4612, 0.6514, 0.5168, 0.6508, 0.5181, 0.6575, 0.4669, 0.6815, 0.4669, 0.6815, 0.5181, 0.6575, 0.5217, 0.6632, 0.4833, 0.707, 0.4833, 0.707, 0.5217, 0.6632, 0.5272, 0.667, 0.5078, 0.7239, 0.5078, 0.7239, 0.5272, 0.667, 0.5337, 0.6683, 0.5367, 0.7297, 0.5367, 0.7297, 0.5337, 0.6683, 0.5402, 0.6669, 0.5656, 0.7235, 0.5656, 0.7235, 0.5402, 0.6669, 0.5479, 0.663, 0.6063, 0.7054, 0.6063, 0.7054, 0.5479, 0.663, 0.5853, 0.671, 0.6119, 0.6818, 0.8548, 0.9153, 0.8581, 0.9511, 0.8364, 0.9218, 0.833, 0.8935, 0.7862, 0.9258, 0.7904, 0.8979, 0.813, 0.869, 0.8104, 0.9051, 0.8014, 0.9494, 0.7862, 0.9258, 0.8104, 0.9051, 0.813, 0.9458, 0.4612, 0.8149, 0.5047, 0.8152, 0.505, 0.8357, 0.4615, 0.8373, 0.8368, 0.8202, 0.7941, 0.807, 0.8008, 0.7937, 0.8345, 0.8123, 0.705, 0.8014, 0.6722, 0.7991, 0.6762, 0.7794, 0.7045, 0.7808, 0.248, 0.9149, 0.2653, 0.9153, 0.2656, 0.9335, 0.2488, 0.9347, 0.3504, 0.9295, 0.3541, 0.9026, 0.3763, 0.8732, 0.3716, 0.9084, 0.7039, 0.8432, 0.6712, 0.8377, 0.675, 0.82, 0.7045, 0.8228, 0.2496, 0.8746, 0.2659, 0.878, 0.2656, 0.8962, 0.2488, 0.8943, 0.3665, 0.9491, 0.3504, 0.9295, 0.3716, 0.9084, 0.3763, 0.9464, 0.4619, 0.7693, 0.5054, 0.7731, 0.505, 0.7936, 0.4615, 0.7916, 0.834, 0.8363, 0.7862, 0.8357, 0.79, 0.8217, 0.8286, 0.8275, 0.3367, 0.3353, 0.3394, 0.2804, 0.3588, 0.2829, 0.3517, 0.3352, 0.3674, 0.335, 0.3791, 0.2855, 0.3983, 0.2896, 0.3813, 0.3401, 0.3517, 0.3352, 0.3588, 0.2829, 0.3791, 0.2855, 0.3674, 0.335, 0.3218, 0.3449, 0.3186, 0.2966, 0.3394, 0.2804, 0.3367, 0.3353, 0.3066, 0.3645, 0.296, 0.3318, 0.3186, 0.2966, 0.3218, 0.3449, 0.2912, 0.3908, 0.2723, 0.3796, 0.296, 0.3318, 0.3066, 0.3645, 0.2756, 0.4203, 0.248, 0.4338, 0.2723, 0.3796, 0.2912, 0.3908, 0.2876, 0.446, 0.2642, 0.4686, 0.248, 0.4338, 0.2756, 0.4203, 0.3094, 0.4656, 0.2937, 0.4951, 0.2642, 0.4686, 0.2876, 0.446, 0.3378, 0.476, 0.3322, 0.5093, 0.2937, 0.4951, 0.3094, 0.4656, 0.3685, 0.4757, 0.3737, 0.5088, 0.3322, 0.5093, 0.3378, 0.476, 0.3967, 0.4647, 0.412, 0.494, 0.3737, 0.5088, 0.3685, 0.4757, 0.4183, 0.4447, 0.4411, 0.4669, 0.412, 0.494, 0.3967, 0.4647, 0.4162, 0.4123, 0.4411, 0.4086, 0.4411, 0.4669, 0.4183, 0.4447, 0.4127, 0.3828, 0.4389, 0.3563, 0.4411, 0.4086, 0.4162, 0.4123, 0.4064, 0.3596, 0.4321, 0.3161, 0.4389, 0.3563, 0.4127, 0.3828, 0.3958, 0.3454, 0.4184, 0.294, 0.4321, 0.3161, 0.4064, 0.3596, 0.3813, 0.3401, 0.3983, 0.2896, 0.4184, 0.294, 0.3958, 0.3454, 0.0, 0.0, 0.0, 0.0, 0.0, 0.0, 0.0, 0.0, 0.0, 0.0, 0.0, 0.0, 0.0, 0.0, 0.0, 0.0, 0.4354, 0.6342, 0.4174, 0.6425, 0.417, 0.6203, 0.4351, 0.6161, 0.4347, 0.5971, 0.4166, 0.5971, 0.4149, 0.5748, 0.4334, 0.5789, 0.4351, 0.6161, 0.417, 0.6203, 0.4166, 0.5971, 0.4347, 0.5971, 0.2669, 0.7272, 0.2874, 0.7141, 0.2882, 0.7377, 0.2681, 0.739, 0.2669, 0.6848, 0.2875, 0.6709, 0.2874, 0.7141, 0.2669, 0.7272, 0.2674, 0.6295, 0.2882, 0.6147, 0.2875, 0.6709, 0.2669, 0.6848, 0.2681, 0.5677, 0.2892, 0.552, 0.2882, 0.6147, 0.2674, 0.6295, 0.8456, 0.5577, 0.8185, 0.5431, 0.8543, 0.5184, 0.8748, 0.5375, 0.8261, 0.5889, 0.7946, 0.5813, 0.8185, 0.5431, 0.8456, 0.5577, 0.8193, 0.6263, 0.7862, 0.6272, 0.7946, 0.5813, 0.8261, 0.5889, 0.8261, 0.6642, 0.7946, 0.6736, 0.7862, 0.6272, 0.8193, 0.6263, 0.8456, 0.6969, 0.8185, 0.7136, 0.7946, 0.6736, 0.8261, 0.6642, 0.8748, 0.7193, 0.8543, 0.7411, 0.8185, 0.7136, 0.8456, 0.6969, 0.6077, 0.1214, 0.5918, 0.1085, 0.592, 0.04644, 0.6076, 0.05988, 0.6071, 0.1762, 0.5908, 0.1639, 0.5918, 0.1085, 0.6077, 0.1214, 0.6053, 0.2178, 0.5883, 0.2061, 0.5908, 0.1639, 0.6071, 0.1762, 0.432, 0.5599, 0.4132, 0.5516, 0.4218, 0.5293, 0.4354, 0.5425, 0.4334, 0.5789, 0.4149, 0.5748, 0.4132, 0.5516, 0.432, 0.5599, 0.9141, 0.8872, 0.9141, 0.9246, 0.908, 0.9189, 0.908, 0.8928, 0.4367, 0.95, 0.4367, 0.9243, 0.4409, 0.9237, 0.4409, 0.9494, 0.9805, 0.8179, 0.9855, 0.8232, 0.9855, 0.8493, 0.9805, 0.8552, 0.9141, 0.9246, 0.8783, 0.9248, 0.883, 0.9191, 0.908, 0.9189, 0.8345, 0.1944, 0.8345, 0.2205, 0.8297, 0.2204, 0.8297, 0.1943, 0.4912, 0.9075, 0.4673, 0.9065, 0.4612, 0.901, 0.4952, 0.9023, 0.9805, 0.7978, 0.9805, 0.7612, 0.9859, 0.7673, 0.9859, 0.7929, 0.6691, 0.9655, 0.6691, 0.9395, 0.6736, 0.9397, 0.6736, 0.9657, 0.4673, 0.9065, 0.4673, 0.9326, 0.4612, 0.9382, 0.4612, 0.901, 0.8783, 0.8874, 0.9141, 0.8872, 0.908, 0.8928, 0.883, 0.8929, 0.1063, 0.9837, 0.1063, 0.958, 0.1114, 0.9579, 0.1114, 0.9836, 0.4673, 0.9326, 0.4912, 0.9335, 0.4952, 0.9395, 0.4612, 0.9382, 0.2859, 0.8746, 0.3223, 0.876, 0.3163, 0.8818, 0.2908, 0.8808, 0.9688, 0.4675, 0.9651, 0.4908, 0.9614, 0.4888, 0.9651, 0.4655, 0.639, 0.9194, 0.6451, 0.914, 0.6695, 0.9119, 0.6739, 0.9164, 0.3223, 0.876, 0.3223, 0.9128, 0.3163, 0.9075, 0.3163, 0.8818, 0.8845, 0.9817, 0.8783, 0.9647, 0.8831, 0.9648, 0.8893, 0.9819, 0.6695, 0.9119, 0.6695, 0.8864, 0.6739, 0.88, 0.6739, 0.9164, 0.9396, 0.9546, 0.9396, 0.9884, 0.9341, 0.9845, 0.9341, 0.9608, 0.8783, 0.9647, 0.8845, 0.9448, 0.8893, 0.945, 0.8831, 0.9648, 0.6695, 0.8864, 0.6451, 0.8885, 0.639, 0.883, 0.6739, 0.88, 0.2859, 0.9114, 0.2859, 0.8746, 0.2908, 0.8808, 0.2908, 0.9065, 0.4895, 0.96, 0.4895, 0.9817, 0.4844, 0.9813, 0.4844, 0.9596, 0.6451, 0.8885, 0.6451, 0.914, 0.639, 0.9194, 0.639, 0.883, 0.7012, 0.3778, 0.7611, 0.3726, 0.7611, 0.4264, 0.7012, 0.4226, 0.7012, 0.4226, 0.7611, 0.4264, 0.7509, 0.4746, 0.6927, 0.4627, 0.3573, 0.2279, 0.314, 0.2511, 0.3198, 0.1916, 0.3303, 0.1976, 0.3389, 0.1895, 0.3342, 0.1555, 0.3406, 0.1721, 0.2971, 0.1808, 0.2938, 0.1676, 0.3342, 0.1555, 0.3237, 0.1495, 0.3151, 0.1575, 0.2818, 0.1044, 0.339, 0.1019, 0.339, 0.1019, 0.2818, 0.1044, 0.321, 0.01003, 0.3234, 0.06906, 0.08629, 0.8988, 0.03786, 0.883, 0.01724, 0.8485, 0.06352, 0.8607, 0.06352, 0.8607, 0.01724, 0.8485, 0.01, 0.8084, 0.05552, 0.8164, 0.05552, 0.8164, 0.01, 0.8084, 0.01724, 0.7689, 0.06352, 0.7728, 0.06352, 0.7728, 0.01724, 0.7689, 0.03786, 0.736, 0.08629, 0.7364, 0.1752, 0.2228, 0.228, 0.2503, 0.1213, 0.2473, 0.1532, 0.1994, 0.1532, 0.1994, 0.1213, 0.2473, 0.099, 0.212, 0.1209, 0.2058, 0.1217, 0.1821, 0.4264, 0.7701, 0.4215, 0.7969, 0.3946, 0.7987, 0.3994, 0.7719, 0.07068, 0.1401, 0.0488, 0.1464, 0.04803, 0.17, 0.0113, 0.1491, 0.0558, 0.1166, 0.677, 0.3011, 0.7321, 0.2804, 0.7509, 0.3213, 0.6927, 0.3352, 0.6927, 0.3352, 0.7509, 0.3213, 0.7611, 0.3726, 0.7012, 0.3778, 0.01718, 0.4506, 0.01, 0.4139, 0.08206, 0.4241, 0.08396, 0.4338, 0.04002, 0.6593, 0.07511, 0.647, 0.09494, 0.7127, 0.08563, 0.7159, 0.1481, 0.3279, 0.1801, 0.3491, 0.1272, 0.4069, 0.1187, 0.4013, 0.01794, 0.3774, 0.03977, 0.3468, 0.08995, 0.4063, 0.08416, 0.4144, 0.1136, 0.643, 0.1496, 0.6476, 0.1147, 0.7129, 0.1052, 0.7116, 0.2013, 0.3805, 0.2085, 0.4172, 0.1347, 0.425, 0.1328, 0.4152, 0.07218, 0.3266, 0.1102, 0.32, 0.1087, 0.3991, 0.09855, 0.4009, 0.03836, 0.482, 0.01718, 0.4506, 0.08396, 0.4338, 0.08958, 0.4421, 0.2005, 0.4537, 0.1787, 0.4844, 0.1268, 0.4428, 0.1326, 0.4346, 0.1102, 0.32, 0.1481, 0.3279, 0.1187, 0.4013, 0.1087, 0.3991, 0.01, 0.4139, 0.01794, 0.3774, 0.08416, 0.4144, 0.08206, 0.4241, 0.07511, 0.647, 0.1136, 0.643, 0.1052, 0.7116, 0.09494, 0.7127, 0.1801, 0.3491, 0.2013, 0.3805, 0.1328, 0.4152, 0.1272, 0.4069, 0.03977, 0.3468, 0.07218, 0.3266, 0.09855, 0.4009, 0.08995, 0.4063, 0.07034, 0.5032, 0.03836, 0.482, 0.08958, 0.4421, 0.09807, 0.4478, 0.2085, 0.4172, 0.2005, 0.4537, 0.1326, 0.4346, 0.1347, 0.425, 0.099, 0.212, 0.1213, 0.2473, 0.09412, 0.2558, 0.06786, 0.2313, 0.1483, 0.5282, 0.1777, 0.5416, 0.1777, 0.6604, 0.1496, 0.6476, 0.01322, 0.3131, 0.05831, 0.2851, 0.07218, 0.3266, 0.03977, 0.3468, 0.0113, 0.1491, 0.04803, 0.17, 0.03832, 0.2062, 0.01, 0.1843, 0.07014, 0.5276, 0.1105, 0.5233, 0.1136, 0.643, 0.07511, 0.647, 0.3151, 0.1575, 0.3134, 0.175, 0.3198, 0.1916, 0.2773, 0.1978, 0.2717, 0.1596, 0.1112, 0.2758, 0.164, 0.2869, 0.1481, 0.3279, 0.1102, 0.32, 0.01, 0.6494, 0.03335, 0.5404, 0.04002, 0.6593, 0.01368, 0.6778, 0.321, 0.01003, 0.2818, 0.1044, 0.2615, 0.1235, 0.248, 0.0952, 0.05831, 0.2851, 0.1112, 0.2758, 0.1102, 0.32, 0.07218, 0.3266, 0.04803, 0.17, 0.06882, 0.1972, 0.099, 0.212, 0.06786, 0.2313, 0.03832, 0.2062, 0.1105, 0.5233, 0.1483, 0.5282, 0.1496, 0.6476, 0.1136, 0.643, 0.3198, 0.1916, 0.314, 0.2511, 0.2773, 0.2324, 0.2773, 0.1978, 0.164, 0.2869, 0.2085, 0.3165, 0.1801, 0.3491, 0.1481, 0.3279, 0.03335, 0.5404, 0.07014, 0.5276, 0.07511, 0.647, 0.04002, 0.6593, 0.2818, 0.1044, 0.3151, 0.1575, 0.2717, 0.1596, 0.2615, 0.1235, 0.6804, 0.01003, 0.7345, 0.03064, 0.7169, 0.06087, 0.6587, 0.04713, 0.1166, 0.7685, 0.1372, 0.7717, 0.1274, 0.8128, 0.1063, 0.8118, 0.1356, 0.736, 0.1552, 0.7408, 0.1372, 0.7717, 0.1166, 0.7685, 0.1063, 0.8118, 0.1274, 0.8128, 0.1274, 0.8577, 0.1063, 0.8591, 0.6587, 0.04713, 0.7169, 0.06087, 0.7073, 0.101, 0.647, 0.09643, 0.1063, 0.8591, 0.1274, 0.8577, 0.1372, 0.8997, 0.1166, 0.9034, 0.647, 0.09643, 0.7073, 0.101, 0.7073, 0.145, 0.647, 0.1504, 0.1166, 0.9034, 0.1372, 0.8997, 0.1552, 0.9323, 0.1356, 0.9378, 0.17, 0.1849, 0.1532, 0.1994, 0.1217, 0.1821, 0.138, 0.155, 0.138, 0.155, 0.1217, 0.1821, 0.1009, 0.1549, 0.07068, 0.1401, 0.1019, 0.1243, 0.647, 0.1504, 0.7073, 0.145, 0.7169, 0.1862, 0.6587, 0.2009, 0.6587, 0.2009, 0.7169, 0.1862, 0.7345, 0.2181, 0.6804, 0.2401, 0.228, 0.1309, 0.1797, 0.1661, 0.1499, 0.1383, 0.1915, 0.09677, 0.1915, 0.09677, 0.1499, 0.1383, 0.1164, 0.1098, 0.1504, 0.06182, 0.1019, 0.1243, 0.07068, 0.1401, 0.0558, 0.1166, 0.06735, 0.09759, 0.1504, 0.06182, 0.1164, 0.1098, 0.08433, 0.08499, 0.111, 0.03136, 0.06735, 0.09759, 0.0558, 0.1166, 0.02942, 0.09885, 0.03955, 0.07887, 0.111, 0.03136, 0.08433, 0.08499, 0.0585, 0.06761, 0.07929, 0.01003, 0.6766, 0.333, 0.6927, 0.3352, 0.7012, 0.3778, 0.6855, 0.378, 0.8884, 0.7612, 0.9266, 0.772, 0.9184, 0.8153, 0.8783, 0.8142, 0.4356, 0.07319, 0.3784, 0.09575, 0.3631, 0.06361, 0.4169, 0.03374, 0.3602, 0.09506, 0.339, 0.1019, 0.3234, 0.06906, 0.3438, 0.06046, 0.4499, 0.1233, 0.39, 0.1366, 0.3784, 0.09575, 0.4356, 0.07319, 0.3728, 0.139, 0.3342, 0.1555, 0.339, 0.1019, 0.3602, 0.09506, 0.4576, 0.1765, 0.3963, 0.1799, 0.39, 0.1366, 0.4499, 0.1233, 0.3796, 0.1857, 0.3389, 0.1895, 0.3406, 0.1721, 0.3342, 0.1555, 0.3728, 0.139, 0.4576, 0.2246, 0.3963, 0.2191, 0.3963, 0.1799, 0.4576, 0.1765, 0.3796, 0.2279, 0.3573, 0.2279, 0.3389, 0.1895, 0.3796, 0.1857, 0.4499, 0.2603, 0.39, 0.2483, 0.3963, 0.2191, 0.4576, 0.2246, 0.3728, 0.2592, 0.3509, 0.2576, 0.3573, 0.2279, 0.3796, 0.2279, 0.8783, 0.8142, 0.9184, 0.8153, 0.9266, 0.8584, 0.8884, 0.8671, 0.6855, 0.378, 0.7012, 0.3778, 0.7012, 0.4226, 0.6855, 0.4252, 0.6627, 0.38, 0.6855, 0.378, 0.6855, 0.4252, 0.6627, 0.4238, 0.6627, 0.4238, 0.6855, 0.4252, 0.6766, 0.4675, 0.6544, 0.4631, 0.6544, 0.4631, 0.6766, 0.4675, 0.66, 0.4983, 0.639, 0.4917, 0.3963, 0.1799, 0.3796, 0.1857, 0.3728, 0.139, 0.39, 0.1366, 0.39, 0.1366, 0.3728, 0.139, 0.3602, 0.09506, 0.3784, 0.09575, 0.9148, 0.2047, 0.9015, 0.212, 0.8711, 0.1784, 0.8865, 0.1735, 0.6544, 0.3382, 0.6766, 0.333, 0.6855, 0.378, 0.6627, 0.38, 0.639, 0.3048, 0.66, 0.2971, 0.6766, 0.333, 0.6544, 0.3382, 0.1164, 0.1098, 0.1019, 0.1243, 0.06735, 0.09759, 0.08433, 0.08499, 0.1499, 0.1383, 0.138, 0.155, 0.1019, 0.1243, 0.1164, 0.1098, 0.1797, 0.1661, 0.17, 0.1849, 0.138, 0.155, 0.1499, 0.1383, 0.2012, 0.189, 0.1932, 0.2095, 0.17, 0.1849, 0.1797, 0.1661, 0.8865, 0.04818, 0.8711, 0.04347, 0.9015, 0.01003, 0.9148, 0.01712, 0.8712, 0.08882, 0.8546, 0.08721, 0.8711, 0.04347, 0.8865, 0.04818, 0.8865, 0.1735, 0.8711, 0.1784, 0.8546, 0.1346, 0.8712, 0.1328, 0.8712, 0.1328, 0.8546, 0.1346, 0.8546, 0.08721, 0.8712, 0.08882, 0.248, 0.7743, 0.2769, 0.7701, 0.2769, 0.7978, 0.248, 0.802, 0.3111, 0.7695, 0.3304, 0.7728, 0.3304, 0.8005, 0.3111, 0.7972, 0.2769, 0.7701, 0.3111, 0.7695, 0.3111, 0.7972, 0.2769, 0.7978, 0.3946, 0.8323, 0.3994, 0.8531, 0.3504, 0.7827, 0.3603, 0.7755, 0.7841, 0.03351, 0.7846, 0.01003, 0.8093, 0.04049, 0.7995, 0.05581, 0.9284, 0.2434, 0.9414, 0.2621, 0.8994, 0.3083, 0.8882, 0.3031, 0.3946, 0.7987, 0.3946, 0.8323, 0.3603, 0.7755, 0.3767, 0.7695, 0.4215, 0.8305, 0.4264, 0.8513, 0.3994, 0.8531, 0.3946, 0.8323, 0.4215, 0.7969, 0.4215, 0.8305, 0.3946, 0.8323, 0.3946, 0.7987, 0.7773, 0.2224, 0.7545, 0.2224, 0.7545, 0.1943, 0.7773, 0.1943, 0.7545, 0.05464, 0.7558, 0.03189, 0.7841, 0.03351, 0.7829, 0.05626, 0.8093, 0.04049, 0.8238, 0.02986, 0.829, 0.1651, 0.8214, 0.1684, 0.7551, 0.8792, 0.7406, 0.869, 0.7508, 0.7519, 0.7592, 0.7554, 0.2099, 0.5295, 0.2193, 0.5233, 0.2022, 0.6402, 0.1977, 0.6427, 0.7658, 0.8939, 0.7551, 0.8792, 0.7592, 0.7554, 0.7644, 0.76, 0.3111, 0.7972, 0.3304, 0.8005, 0.3281, 0.8156, 0.3217, 0.826, 0.248, 0.802, 0.2769, 0.7978, 0.3154, 0.8421, 0.3128, 0.8545, 0.7829, 0.05626, 0.7841, 0.03351, 0.7995, 0.05581, 0.8003, 0.06685, 0.2769, 0.7978, 0.3111, 0.7972, 0.3217, 0.826, 0.3154, 0.8421, 0.8097, 0.2127, 0.7988, 0.2117, 0.8059, 0.1963, 0.8097, 0.1966, 0.3293, 0.9753, 0.3245, 0.974, 0.3219, 0.9582, 0.3239, 0.9587, 0.9791, 0.9274, 0.9729, 0.9288, 0.9706, 0.9154, 0.9726, 0.915, 0.7644, 0.76, 0.7592, 0.7554, 0.7637, 0.7482, 0.7658, 0.7501, 0.8882, 0.3031, 0.8994, 0.3083, 0.9371, 0.4443, 0.9319, 0.4422, 0.7995, 0.05581, 0.8093, 0.04049, 0.8214, 0.1684, 0.8163, 0.1742, 0.8238, 0.02986, 0.8346, 0.03015, 0.8346, 0.1662, 0.829, 0.1651, 0.7406, 0.869, 0.7308, 0.8693, 0.7455, 0.7532, 0.7508, 0.7519, 0.08604, 0.9496, 0.08245, 0.9486, 0.08543, 0.9188, 0.08604, 0.919, 0.741, 0.9823, 0.7308, 0.9823, 0.7315, 0.9683, 0.7348, 0.9682, 0.1447, 0.9712, 0.1365, 0.9703, 0.1408, 0.9579, 0.1434, 0.9582, 0.1365, 0.9703, 0.1314, 0.9712, 0.1391, 0.9582, 0.1408, 0.9579, 0.9726, 0.915, 0.9706, 0.9154, 0.9787, 0.8872, 0.9791, 0.8872, 0.9752, 0.1246, 0.981, 0.1239, 0.9746, 0.1338, 0.9723, 0.134, 0.3615, 0.9691, 0.3615, 0.9804, 0.3504, 0.9741, 0.3504, 0.9701, 0.9319, 0.4422, 0.9371, 0.4443, 0.9393, 0.4547, 0.9375, 0.454, 0.6939, 0.959, 0.6966, 0.9598, 0.7011, 0.9838, 0.7007, 0.9837, 0.7508, 0.7519, 0.7455, 0.7532, 0.7554, 0.74, 0.7573, 0.7395, 0.7592, 0.7554, 0.7508, 0.7519, 0.7573, 0.7395, 0.76, 0.7405, 0.7988, 0.2117, 0.7973, 0.2062, 0.8057, 0.1943, 0.8059, 0.1963, 0.4367, 0.8737, 0.4405, 0.8732, 0.4405, 0.9036, 0.4399, 0.9037, 0.6491, 0.9776, 0.639, 0.9791, 0.6399, 0.9657, 0.6441, 0.9651, 0.1977, 0.6427, 0.2022, 0.6402, 0.2056, 0.6549, 0.2038, 0.656, 0.6945, 0.9478, 0.7011, 0.9498, 0.6966, 0.9598, 0.6939, 0.959, 0.5499, 0.8608, 0.567, 0.8609, 0.5667, 0.8949, 0.5531, 0.899, 0.9693, 0.6186, 0.9794, 0.6141, 0.9794, 0.6529, 0.9713, 0.6479, 0.54, 0.8535, 0.5499, 0.8608, 0.5531, 0.899, 0.5462, 0.9022, 0.4009, 0.9085, 0.3963, 0.9022, 0.4031, 0.8942, 0.405, 0.8968, 0.2938, 0.1676, 0.2971, 0.1808, 0.2892, 0.1818, 0.2878, 0.1763, 0.4099, 0.9092, 0.4009, 0.9085, 0.405, 0.8968, 0.4087, 0.8971, 0.2971, 0.1808, 0.2988, 0.1946, 0.2899, 0.1875, 0.2892, 0.1818, 0.3406, 0.1721, 0.3389, 0.1895, 0.2988, 0.1946, 0.2971, 0.1808, 0.9707, 0.3054, 0.9614, 0.2981, 0.9629, 0.2467, 0.9707, 0.2434, 0.4167, 0.9482, 0.4099, 0.9579, 0.4009, 0.9085, 0.4099, 0.9092, 0.567, 0.8609, 0.5813, 0.8536, 0.5791, 0.8924, 0.5667, 0.8949, 0.2892, 0.1818, 0.2899, 0.1875, 0.2603, 0.1924, 0.2596, 0.1867, 0.5675, 0.9035, 0.5727, 0.9025, 0.5813, 0.932, 0.5761, 0.933, 0.9127, 0.9725, 0.9093, 0.9715, 0.9093, 0.9448, 0.9127, 0.9459, 0.5619, 0.9052, 0.5675, 0.9035, 0.5761, 0.933, 0.5705, 0.9347, 0.2081, 0.715, 0.1985, 0.715, 0.1977, 0.703, 0.2017, 0.703, 0.5531, 0.899, 0.5667, 0.8949, 0.5675, 0.9035, 0.5619, 0.9052, 0.2113, 0.7062, 0.2081, 0.715, 0.2017, 0.703, 0.2031, 0.6994, 0.5667, 0.8949, 0.5791, 0.8924, 0.5727, 0.9025, 0.5675, 0.9035, 0.4087, 0.8971, 0.405, 0.8968, 0.413, 0.8732, 0.4167, 0.8735, 0.2878, 0.1763, 0.2892, 0.1818, 0.2596, 0.1867, 0.2582, 0.1812, 0.2865, 0.1742, 0.2878, 0.1763, 0.2582, 0.1812, 0.2569, 0.1791, 0.559, 0.9065, 0.5619, 0.9052, 0.5705, 0.9347, 0.5676, 0.936, 0.9446, 0.1894, 0.9437, 0.2176, 0.9348, 0.2153, 0.9366, 0.1874, 0.9493, 0.6827, 0.9493, 0.7165, 0.9414, 0.7149, 0.9422, 0.6813, 0.9422, 0.6813, 0.9414, 0.7149, 0.9321, 0.7151, 0.9339, 0.6815, 0.6082, 0.8959, 0.6071, 0.8666, 0.616, 0.8682, 0.6162, 0.8974, 0.9495, 0.7892, 0.9471, 0.7612, 0.9562, 0.7624, 0.9576, 0.7903, 0.8966, 0.6593, 0.8948, 0.6247, 0.9041, 0.6247, 0.905, 0.6593, 0.905, 0.6593, 0.9041, 0.6247, 0.9121, 0.6238, 0.9121, 0.6585, 0.9523, 0.1874, 0.9523, 0.2152, 0.9437, 0.2176, 0.9446, 0.1894, 0.9466, 0.8514, 0.9485, 0.8474, 0.9589, 0.856, 0.9586, 0.8566, 0.9002, 0.7286, 0.9066, 0.7286, 0.9082, 0.7347, 0.9073, 0.7347, 0.9485, 0.8474, 0.9543, 0.8451, 0.9597, 0.8557, 0.9589, 0.856, 0.9066, 0.7286, 0.9121, 0.728, 0.909, 0.7346, 0.9082, 0.7347, 0.9402, 0.1317, 0.9375, 0.1278, 0.9491, 0.1239, 0.9495, 0.1245, 0.9543, 0.8451, 0.9605, 0.846, 0.9605, 0.8558, 0.9597, 0.8557, 0.9523, 0.1316, 0.9464, 0.1332, 0.9504, 0.1247, 0.9512, 0.1245, 0.9464, 0.1332, 0.9402, 0.1317, 0.9495, 0.1245, 0.9504, 0.1247, 0.9523, 0.1316, 0.9523, 0.1595, 0.9455, 0.1613, 0.9464, 0.1332, 0.9523, 0.1595, 0.9523, 0.1874, 0.9446, 0.1894, 0.9455, 0.1613, 0.9066, 0.7286, 0.9058, 0.6939, 0.9121, 0.6932, 0.9121, 0.728, 0.9058, 0.6939, 0.905, 0.6593, 0.9121, 0.6585, 0.9121, 0.6932, 0.9002, 0.7286, 0.8984, 0.694, 0.9058, 0.6939, 0.9066, 0.7286, 0.8984, 0.694, 0.8966, 0.6593, 0.905, 0.6593, 0.9058, 0.6939, 0.9543, 0.8451, 0.9519, 0.8171, 0.9591, 0.8181, 0.9605, 0.846, 0.9519, 0.8171, 0.9495, 0.7892, 0.9576, 0.7903, 0.9591, 0.8181, 0.6104, 0.9546, 0.6093, 0.9253, 0.6164, 0.9266, 0.6166, 0.9557, 0.6093, 0.9253, 0.6082, 0.8959, 0.6162, 0.8974, 0.6164, 0.9266, 0.9439, 0.6141, 0.9431, 0.6477, 0.9357, 0.6479, 0.9375, 0.6143, 0.6082, 0.8959, 0.6093, 0.9253, 0.6037, 0.9223, 0.6029, 0.9007, 0.9493, 0.6152, 0.9493, 0.649, 0.9431, 0.6477, 0.9439, 0.6141, 0.9493, 0.649, 0.9493, 0.6827, 0.9422, 0.6813, 0.9431, 0.6477, 0.9464, 0.1332, 0.9455, 0.1613, 0.9384, 0.1595, 0.9402, 0.1317, 0.9455, 0.1613, 0.9446, 0.1894, 0.9366, 0.1874, 0.9384, 0.1595, 0.9403, 0.6753, 0.9341, 0.6755, 0.9361, 0.6674, 0.9384, 0.6674, 0.565, 0.9835, 0.565, 0.9561, 0.5699, 0.9614, 0.5699, 0.9815, 0.9422, 0.6813, 0.9339, 0.6815, 0.9341, 0.6755, 0.9403, 0.6753, 0.6064, 0.9827, 0.6013, 0.9833, 0.6026, 0.9762, 0.6064, 0.9758, 0.9386, 0.6579, 0.9384, 0.6674, 0.9361, 0.6674, 0.9366, 0.658, 0.6029, 0.9007, 0.6037, 0.9223, 0.6016, 0.9151, 0.6013, 0.9068, 0.9354, 0.6507, 0.9409, 0.6506, 0.9386, 0.6579, 0.9366, 0.658, 0.9409, 0.6506, 0.9403, 0.6753, 0.9384, 0.6674, 0.9386, 0.6579, 0.616, 0.8682, 0.6071, 0.8666, 0.6151, 0.8535, 0.6166, 0.8538, 0.9414, 0.7149, 0.9493, 0.7165, 0.9412, 0.7271, 0.9403, 0.727, 0.9041, 0.6247, 0.8948, 0.6247, 0.9024, 0.6141, 0.904, 0.6141, 0.7955, 0.9795, 0.7862, 0.9795, 0.7894, 0.9694, 0.7916, 0.9694, 0.9823, 0.01003, 0.9821, 0.04392, 0.9768, 0.04311, 0.9769, 0.01062, 0.978, 0.674, 0.978, 0.7021, 0.9735, 0.7021, 0.9736, 0.673, 0.9735, 0.7021, 0.9706, 0.7038, 0.9693, 0.6898, 0.9701, 0.6894, 0.1808, 0.9791, 0.1801, 0.9443, 0.1856, 0.9434, 0.1862, 0.9782, 0.1862, 0.9782, 0.1856, 0.9434, 0.1889, 0.9425, 0.1889, 0.9783, 0.9888, 0.4915, 0.9897, 0.4655, 0.99, 0.4661, 0.99, 0.4924, 0.7629, 0.9818, 0.7639, 0.9893, 0.7631, 0.9895, 0.7621, 0.982, 0.1801, 0.9443, 0.1808, 0.9791, 0.1754, 0.9672, 0.1753, 0.9578, 0.761, 0.9688, 0.7639, 0.9682, 0.7629, 0.9818, 0.7621, 0.982, 0.545, 0.9561, 0.545, 0.99, 0.54, 0.9786, 0.54, 0.9695, 0.9808, 0.09963, 0.9811, 0.0997, 0.9806, 0.1, 0.9804, 0.09979, 0.5185, 0.2589, 0.5187, 0.2591, 0.5188, 0.2596, 0.5184, 0.2596, 0.4984, 0.2596, 0.4981, 0.2596, 0.4982, 0.2592, 0.4984, 0.2589, 0.4776, 0.259, 0.4781, 0.2589, 0.4781, 0.2597, 0.4778, 0.2595, 0.9723, 0.134, 0.9746, 0.1338, 0.981, 0.1637, 0.9806, 0.1638, 0.6441, 0.9651, 0.6399, 0.9657, 0.6484, 0.9395, 0.6491, 0.9395, 0.5152, 0.9528, 0.5169, 0.9521, 0.5169, 0.9831, 0.5166, 0.9832, 0.3239, 0.9587, 0.3219, 0.9582, 0.329, 0.9329, 0.3293, 0.933, 0.9793, 0.07562, 0.9811, 0.07606, 0.9811, 0.0997, 0.9808, 0.09963, 0.9393, 0.4547, 0.9414, 0.4558, 0.9276, 0.485, 0.9272, 0.4848, 0.9768, 0.07658, 0.9793, 0.07562, 0.9808, 0.09963, 0.9804, 0.09979, 0.5199, 0.932, 0.517, 0.932, 0.5194, 0.901, 0.5199, 0.901, 0.9375, 0.454, 0.9393, 0.4547, 0.9272, 0.4848, 0.9269, 0.4847, 0.2038, 0.656, 0.2056, 0.6549, 0.2193, 0.6791, 0.219, 0.6793, 0.4644, 0.9851, 0.4612, 0.9834, 0.4639, 0.9596, 0.4644, 0.9599, 0.517, 0.932, 0.5152, 0.9316, 0.5191, 0.901, 0.5194, 0.901, 0.5146, 0.5312, 0.4799, 0.4929, 0.5297, 0.4691, 0.5537, 0.4955, 0.5146, 0.301, 0.56, 0.2804, 0.5851, 0.3221, 0.5537, 0.3364, 0.7863, 0.4291, 0.7811, 0.377, 0.8391, 0.3757, 0.8427, 0.4117, 0.609, 0.5521, 0.56, 0.552, 0.5851, 0.5099, 0.619, 0.51, 0.4612, 0.389, 0.4799, 0.3391, 0.5297, 0.3627, 0.5168, 0.3972, 0.8233, 0.4983, 0.8011, 0.4717, 0.8529, 0.4411, 0.8682, 0.4595, 0.7863, 0.3235, 0.8011, 0.2765, 0.8529, 0.3062, 0.8427, 0.3387, 0.4799, 0.4929, 0.4612, 0.443, 0.5168, 0.4345, 0.5297, 0.4691, 0.56, 0.2804, 0.609, 0.2805, 0.619, 0.3222, 0.5851, 0.3221, 0.56, 0.552, 0.5146, 0.5312, 0.5537, 0.4955, 0.5851, 0.5099, 0.4799, 0.3391, 0.5146, 0.301, 0.5537, 0.3364, 0.5297, 0.3627, 0.8011, 0.4717, 0.7863, 0.4291, 0.8427, 0.4117, 0.8529, 0.4411, 0.8011, 0.2765, 0.8233, 0.2434, 0.8682, 0.2833, 0.8529, 0.3062, 0.4612, 0.443, 0.4612, 0.389, 0.5168, 0.3972, 0.5168, 0.4345, 0.7811, 0.377, 0.7863, 0.3235, 0.8427, 0.3387, 0.8391, 0.3757, 0.1915, 0.09677, 0.1504, 0.06182, 0.1811, 0.03869, 0.2095, 0.06285, 0.9768, 0.04311, 0.9821, 0.04392, 0.9823, 0.05536, 0.9794, 0.05556, 0.1856, 0.9434, 0.1801, 0.9443, 0.1829, 0.9334, 0.1853, 0.9342, 0.9576, 0.7903, 0.9495, 0.7892, 0.9503, 0.7802, 0.9551, 0.7811, 0.9735, 0.7021, 0.978, 0.7021, 0.9773, 0.7141, 0.9747, 0.7134, 0.1889, 0.9425, 0.1856, 0.9434, 0.1853, 0.9342, 0.1878, 0.9343, 0.9706, 0.7038, 0.9735, 0.7021, 0.9747, 0.7134, 0.9731, 0.7145, 0.833, 0.977, 0.8333, 0.9736, 0.8393, 0.9752, 0.8396, 0.9782, 0.8333, 0.9736, 0.8368, 0.9712, 0.8391, 0.9726, 0.8397, 0.9736, 0.8393, 0.9752, 0.8359, 0.9802, 0.833, 0.977, 0.8396, 0.9782, 0.8397, 0.981])
me_sphere_001.materials.append(mat_material)
me_sphere_001.use_remesh_preserve_volume = False
me_sphere_001.use_remesh_preserve_attributes = False
me_sphere_001.use_mirror_vertex_groups = False
me_sphere_001.update()

# ---- objects
ob_sphere = bpy.data.objects.new('Sphere', me_sphere_001)

# ---- transforms, parenting, visibility, modifiers, constraints
ob_sphere.location = (0.001141, 0.007798, 2.921)
ob_sphere.scale = (0.8048, 0.8048, 0.8048)
ob_sphere.lineart.crease_threshold = 0.0

# ---- collection membership
col_collection_1.objects.link(ob_sphere)

# ---- scene / render settings (as saved in the file)
scene.frame_start = 1; scene.frame_end = 250; scene.frame_set(1)
scene.render.engine = 'BLENDER_EEVEE_NEXT'
scene.render.resolution_percentage = 50
scene.render.dither_intensity = 0.0
scene.cycles.use_denoising = False
scene.cycles.samples = 128
scene.cycles.sampling_pattern = 'TABULATED_SOBOL'
scene.cycles.light_sampling_threshold = 0.0
scene.cycles.use_adaptive_sampling = False
scene.cycles.use_light_tree = False
scene.cycles.blur_glossy = 0.0
scene.cycles.sample_clamp_indirect = 0.0
scene.view_settings.view_transform = 'Standard'
bpy.context.view_layer.update()

# ---- added for rendering (the .blend has no active camera and no usable light): camera, sun
cam_auto = bpy.data.cameras.new('AutoCamera')
cam_auto.lens = 50.0
cam_auto.sensor_width = 36.0
cam_auto.clip_end = 1000.0
ob_auto_camera = bpy.data.objects.new('AutoCamera', cam_auto)
scene.collection.objects.link(ob_auto_camera)
ob_auto_camera.location = (4.74735, -5.69598, 5.8702)
ob_auto_camera.rotation_euler = (1.09748, -7.21219e-08, 0.694738)
scene.camera = ob_auto_camera
light_auto_sun = bpy.data.lights.new('AutoSun', 'SUN')
light_auto_sun.energy = 3.0
light_auto_sun.angle = 0.0523599
ob_auto_sun = bpy.data.objects.new('AutoSun', light_auto_sun)
scene.collection.objects.link(ob_auto_sun)
ob_auto_sun.rotation_euler = (0.872665, 0.174533, 0.523599)
bpy.context.view_layer.update()
